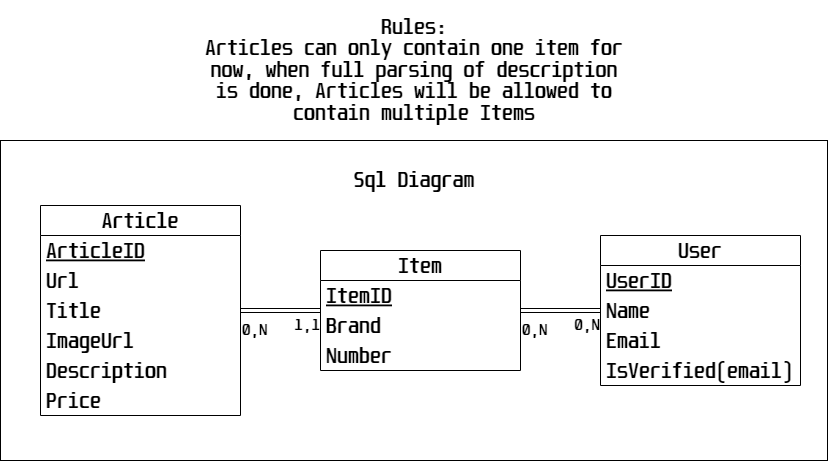

The diagram above was exported from draw.io. Its source (the exported page's mxGraphModel, read from the mxfile embedded in the PNG):
<mxGraphModel dx="1719" dy="840" grid="1" gridSize="10" guides="1" tooltips="1" connect="1" arrows="1" fold="1" page="1" pageScale="1" pageWidth="827" pageHeight="1169" math="0" shadow="0">
  <root>
    <mxCell id="0" />
    <mxCell id="1" parent="0" />
    <mxCell id="40" value="" style="rounded=0;whiteSpace=wrap;html=1;fontFamily=Unispace;fontSize=18;fillColor=none;" vertex="1" parent="1">
      <mxGeometry y="200" width="827" height="320" as="geometry" />
    </mxCell>
    <mxCell id="13" value="Article" style="swimlane;fontStyle=0;childLayout=stackLayout;horizontal=1;startSize=30;horizontalStack=0;resizeParent=1;resizeParentMax=0;resizeLast=0;collapsible=1;marginBottom=0;fontFamily=Unispace;fontSize=18;" vertex="1" parent="1">
      <mxGeometry x="40" y="265" width="200" height="210" as="geometry" />
    </mxCell>
    <mxCell id="14" value="ArticleID" style="text;strokeColor=none;fillColor=none;align=left;verticalAlign=middle;spacingLeft=4;spacingRight=4;overflow=hidden;points=[[0,0.5],[1,0.5]];portConstraint=eastwest;rotatable=0;fontFamily=Unispace;fontSize=18;fontStyle=4" vertex="1" parent="13">
      <mxGeometry y="30" width="200" height="30" as="geometry" />
    </mxCell>
    <mxCell id="15" value="Url" style="text;strokeColor=none;fillColor=none;align=left;verticalAlign=middle;spacingLeft=4;spacingRight=4;overflow=hidden;points=[[0,0.5],[1,0.5]];portConstraint=eastwest;rotatable=0;fontFamily=Unispace;fontSize=18;" vertex="1" parent="13">
      <mxGeometry y="60" width="200" height="30" as="geometry" />
    </mxCell>
    <mxCell id="16" value="Title" style="text;strokeColor=none;fillColor=none;align=left;verticalAlign=middle;spacingLeft=4;spacingRight=4;overflow=hidden;points=[[0,0.5],[1,0.5]];portConstraint=eastwest;rotatable=0;fontFamily=Unispace;fontSize=18;" vertex="1" parent="13">
      <mxGeometry y="90" width="200" height="30" as="geometry" />
    </mxCell>
    <mxCell id="17" value="ImageUrl" style="text;strokeColor=none;fillColor=none;align=left;verticalAlign=middle;spacingLeft=4;spacingRight=4;overflow=hidden;points=[[0,0.5],[1,0.5]];portConstraint=eastwest;rotatable=0;fontFamily=Unispace;fontSize=18;" vertex="1" parent="13">
      <mxGeometry y="120" width="200" height="30" as="geometry" />
    </mxCell>
    <mxCell id="18" value="Description" style="text;strokeColor=none;fillColor=none;align=left;verticalAlign=middle;spacingLeft=4;spacingRight=4;overflow=hidden;points=[[0,0.5],[1,0.5]];portConstraint=eastwest;rotatable=0;fontFamily=Unispace;fontSize=18;" vertex="1" parent="13">
      <mxGeometry y="150" width="200" height="30" as="geometry" />
    </mxCell>
    <mxCell id="19" value="Price" style="text;strokeColor=none;fillColor=none;align=left;verticalAlign=middle;spacingLeft=4;spacingRight=4;overflow=hidden;points=[[0,0.5],[1,0.5]];portConstraint=eastwest;rotatable=0;fontFamily=Unispace;fontSize=18;" vertex="1" parent="13">
      <mxGeometry y="180" width="200" height="30" as="geometry" />
    </mxCell>
    <mxCell id="22" value="User" style="swimlane;fontStyle=0;childLayout=stackLayout;horizontal=1;startSize=30;horizontalStack=0;resizeParent=1;resizeParentMax=0;resizeLast=0;collapsible=1;marginBottom=0;fontFamily=Unispace;fontSize=18;" vertex="1" parent="1">
      <mxGeometry x="600" y="295" width="200" height="150" as="geometry" />
    </mxCell>
    <mxCell id="23" value="UserID" style="text;strokeColor=none;fillColor=none;align=left;verticalAlign=middle;spacingLeft=4;spacingRight=4;overflow=hidden;points=[[0,0.5],[1,0.5]];portConstraint=eastwest;rotatable=0;fontFamily=Unispace;fontSize=18;fontStyle=4" vertex="1" parent="22">
      <mxGeometry y="30" width="200" height="30" as="geometry" />
    </mxCell>
    <mxCell id="24" value="Name" style="text;strokeColor=none;fillColor=none;align=left;verticalAlign=middle;spacingLeft=4;spacingRight=4;overflow=hidden;points=[[0,0.5],[1,0.5]];portConstraint=eastwest;rotatable=0;fontFamily=Unispace;fontSize=18;" vertex="1" parent="22">
      <mxGeometry y="60" width="200" height="30" as="geometry" />
    </mxCell>
    <mxCell id="31" value="Email" style="text;strokeColor=none;fillColor=none;align=left;verticalAlign=middle;spacingLeft=4;spacingRight=4;overflow=hidden;points=[[0,0.5],[1,0.5]];portConstraint=eastwest;rotatable=0;fontFamily=Unispace;fontSize=18;" vertex="1" parent="22">
      <mxGeometry y="90" width="200" height="30" as="geometry" />
    </mxCell>
    <mxCell id="32" value="IsVerified(email)" style="text;strokeColor=none;fillColor=none;align=left;verticalAlign=middle;spacingLeft=4;spacingRight=4;overflow=hidden;points=[[0,0.5],[1,0.5]];portConstraint=eastwest;rotatable=0;fontFamily=Unispace;fontSize=18;" vertex="1" parent="22">
      <mxGeometry y="120" width="200" height="30" as="geometry" />
    </mxCell>
    <mxCell id="33" value="Item" style="swimlane;fontStyle=0;childLayout=stackLayout;horizontal=1;startSize=30;horizontalStack=0;resizeParent=1;resizeParentMax=0;resizeLast=0;collapsible=1;marginBottom=0;fontFamily=Unispace;fontSize=18;" vertex="1" parent="1">
      <mxGeometry x="320" y="310" width="200" height="120" as="geometry" />
    </mxCell>
    <mxCell id="34" value="ItemID" style="text;strokeColor=none;fillColor=none;align=left;verticalAlign=middle;spacingLeft=4;spacingRight=4;overflow=hidden;points=[[0,0.5],[1,0.5]];portConstraint=eastwest;rotatable=0;fontFamily=Unispace;fontSize=18;fontStyle=4" vertex="1" parent="33">
      <mxGeometry y="30" width="200" height="30" as="geometry" />
    </mxCell>
    <mxCell id="35" value="Brand" style="text;strokeColor=none;fillColor=none;align=left;verticalAlign=middle;spacingLeft=4;spacingRight=4;overflow=hidden;points=[[0,0.5],[1,0.5]];portConstraint=eastwest;rotatable=0;fontFamily=Unispace;fontSize=18;" vertex="1" parent="33">
      <mxGeometry y="60" width="200" height="30" as="geometry" />
    </mxCell>
    <mxCell id="36" value="Number" style="text;strokeColor=none;fillColor=none;align=left;verticalAlign=middle;spacingLeft=4;spacingRight=4;overflow=hidden;points=[[0,0.5],[1,0.5]];portConstraint=eastwest;rotatable=0;fontFamily=Unispace;fontSize=18;" vertex="1" parent="33">
      <mxGeometry y="90" width="200" height="30" as="geometry" />
    </mxCell>
    <mxCell id="39" value="Rules:&lt;br&gt;Articles can only contain one item for now, when full parsing of description is done, Articles will be allowed to contain multiple Items" style="text;html=1;strokeColor=none;fillColor=none;align=center;verticalAlign=middle;whiteSpace=wrap;rounded=0;fontFamily=Unispace;fontSize=18;" vertex="1" parent="1">
      <mxGeometry x="194" y="60" width="440" height="140" as="geometry" />
    </mxCell>
    <mxCell id="41" value="Sql Diagram" style="text;html=1;strokeColor=none;fillColor=none;align=center;verticalAlign=middle;whiteSpace=wrap;rounded=0;fontFamily=Unispace;fontSize=18;" vertex="1" parent="1">
      <mxGeometry x="334" y="220" width="160" height="40" as="geometry" />
    </mxCell>
    <mxCell id="47" value="" style="endArrow=classic;html=1;fontFamily=Unispace;fontSize=18;exitX=1;exitY=0.5;exitDx=0;exitDy=0;strokeColor=default;shape=link;" edge="1" parent="1" source="16">
      <mxGeometry relative="1" as="geometry">
        <mxPoint x="330" y="420" as="sourcePoint" />
        <mxPoint x="320" y="370" as="targetPoint" />
      </mxGeometry>
    </mxCell>
    <mxCell id="49" value="0,N" style="edgeLabel;resizable=0;html=1;align=left;verticalAlign=bottom;fontFamily=Unispace;fontSize=14;fillColor=none;" connectable="0" vertex="1" parent="47">
      <mxGeometry x="-1" relative="1" as="geometry">
        <mxPoint y="30" as="offset" />
      </mxGeometry>
    </mxCell>
    <mxCell id="50" value="1,1" style="edgeLabel;resizable=0;html=1;align=right;verticalAlign=bottom;fontFamily=Unispace;fontSize=14;fillColor=none;" connectable="0" vertex="1" parent="47">
      <mxGeometry x="1" relative="1" as="geometry">
        <mxPoint y="25" as="offset" />
      </mxGeometry>
    </mxCell>
    <mxCell id="56" value="" style="endArrow=classic;html=1;fontFamily=Unispace;fontSize=18;entryX=0;entryY=0.5;entryDx=0;entryDy=0;strokeColor=default;shape=link;" edge="1" parent="1" target="24">
      <mxGeometry relative="1" as="geometry">
        <mxPoint x="520" y="370" as="sourcePoint" />
        <mxPoint x="430" y="385" as="targetPoint" />
      </mxGeometry>
    </mxCell>
    <mxCell id="57" value="0,N" style="edgeLabel;resizable=0;html=1;align=left;verticalAlign=bottom;fontFamily=Unispace;fontSize=14;fillColor=none;" connectable="0" vertex="1" parent="56">
      <mxGeometry x="-1" relative="1" as="geometry">
        <mxPoint y="30" as="offset" />
      </mxGeometry>
    </mxCell>
    <mxCell id="58" value="0,N" style="edgeLabel;resizable=0;html=1;align=right;verticalAlign=bottom;fontFamily=Unispace;fontSize=14;fillColor=none;" connectable="0" vertex="1" parent="56">
      <mxGeometry x="1" relative="1" as="geometry">
        <mxPoint y="25" as="offset" />
      </mxGeometry>
    </mxCell>
  </root>
</mxGraphModel>